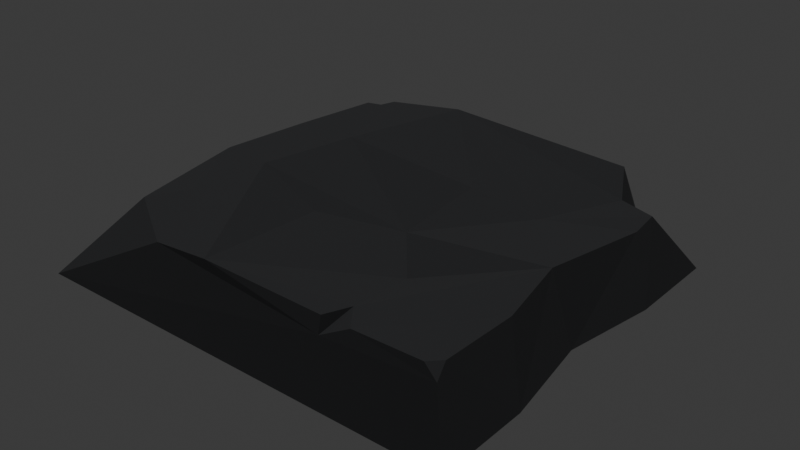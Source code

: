 # Source: cube_top_exploded.blend  (saved by Blender 5.0.118; exported with 4.5.12 LTS)
import bpy
from mathutils import Matrix  # noqa: F401  (used for matrix-valued properties, if any)

bpy.ops.wm.read_factory_settings(use_empty=True)
scene = bpy.context.scene
scene.name = 'Scene'

# ---- collections
col_collection = bpy.data.collections.new('Collection'); scene.collection.children.link(col_collection)

# ---- materials (node trees are filled in below, after node groups)
mat_base = bpy.data.materials.new('Base')
mat_base.use_backface_culling = True

# ---- material node trees
mat_base.use_nodes = True; mat_base.node_tree.nodes.clear()
_N = mat_base.node_tree.nodes; _L = mat_base.node_tree.links
n0 = _N.new('ShaderNodeBsdfPrincipled'); n0.name = 'Principled BSDF'; n0.location = (-200, 100)
n0.inputs[0].default_value = (0.04399, 0.04522, 0.04838, 1.0)
n0.inputs[2].default_value = 1.0
n1 = _N.new('ShaderNodeOutputMaterial'); n1.name = 'Material Output'; n1.location = (200, 100)
_L.new(n0.outputs[0], n1.inputs[0])
n1.is_active_output = True

# ---- world
world_world = bpy.data.worlds.new('World'); scene.world = world_world
world_world.use_nodes = True; world_world.node_tree.nodes.clear()
_N = world_world.node_tree.nodes; _L = world_world.node_tree.links
n0 = _N.new('ShaderNodeOutputWorld'); n0.name = 'World Output'; n0.location = (200, 100)
n1 = _N.new('ShaderNodeBackground'); n1.name = 'Background'; n1.location = (-200, 100)
n1.inputs[0].default_value = (0.05088, 0.05088, 0.05088, 1.0)
_L.new(n1.outputs[0], n0.inputs[0])
n0.is_active_output = True
world_world.color = (0.05088, 0.05088, 0.05088)
world_world.sun_shadow_jitter_overblur = 0.0

# ---- lights
light_sun = bpy.data.lights.new('Sun', 'SUN')
light_sun.energy = 1.0

# ---- meshes
me_cube_001 = bpy.data.meshes.new('Cube.001')
me_cube_001.from_pydata([(-0.5, -0.5, -0.075), (-0.3855, -0.3493, 0.07947), (-0.4286, 0.4339, -0.075), (0.5, -0.5, -0.075), (0.3849, 0.3834, -0.075), (-0.5, -0.5, -0.075), (0.5, -0.5, -0.075), (0.4413, -0.2357, 0.06991), (-0.03739, -0.5, -0.075), (-0.03739, -0.5, -0.075), (0.4166, -0.4413, 0.075), (0.4497, -0.4497, 0.05343), (0.4413, -0.4166, 0.075), (-0.3821, 0.4356, 0.05713), (-0.4071, 0.4011, 0.03423), (-0.4287, 0.389, 0.05713), (0.1997, -0.4548, 0.04056), (0.2615, -0.4413, 0.07189), (0.2213, -0.3888, 0.075), (0.1943, -0.4413, 0.07236), (-0.2335, -0.4413, 0.0653), (-0.4413, -0.06513, 0.08066), (-0.1848, 0.4413, 0.08392), (0.2129, 0.2036, 0.007864), (-0.09843, -0.4413, 0.07618), (0.0795, -0.07269, -0.06279), (0.4057, -0.0559, 0.07254), (-0.3096, 0.1948, 0.05713), (-0.3326, -0.262, 0.08372), (-0.1776, -0.06896, 0.007011), (-0.02806, 0.05523, -0.04359), (-0.3287, -0.06676, 0.075), (-0.4413, 0.1648, 0.06743), (0.4413, 0.1917, 0.05884), (0.01868, 0.2265, 0.01468), (0.2857, 0.4127, 0.07712), (0.3323, 0.3278, 0.04296), (0.2435, 0.5, -0.075), (0.5, 0.3628, -0.075), (0.5, 0.3628, -0.075), (0.2869, 0.5, -0.075), (0.4401, 0.2539, 0.06817), (0.3301, 0.4355, -0.075), (-0.387, 0.5, -0.075), (-0.5, 0.3792, -0.075), (-0.5, 0.3792, -0.075), (-0.3942, 0.3988, 0.05713), (0.4645, -0.06659, -0.075), (0.5, 0.1471, -0.075), (0.5, -0.2843, -0.075)], [(45, 5)], [(3, 8, 0, 5, 9, 6), (10, 11, 12), (13, 14, 15, 46), (0, 1, 21, 32, 15, 44), (2, 14, 13, 43), (19, 16, 18), (3, 11, 10, 17, 16, 8), (7, 18, 17), (8, 16, 19, 24, 20, 1, 0), (28, 24, 29, 31, 21), (28, 1, 20), (32, 21, 27), (24, 18, 25), (30, 25, 26, 23), (46, 27, 13), (26, 18, 7), (31, 30, 27, 21), (33, 23, 26), (23, 22, 34), (17, 10, 12, 7), (28, 21, 1), (24, 19, 18), (27, 22, 13), (28, 20, 24), (25, 30, 29), (29, 24, 25), (23, 34, 30), (25, 18, 26), (29, 30, 31), (15, 32, 27), (17, 18, 16), (34, 22, 27), (30, 34, 27), (6, 49, 7, 12, 11, 3), (36, 35, 22, 23), (41, 36, 23, 33), (41, 38, 36), (4, 36, 38, 39), (42, 36, 4), (35, 36, 42), (40, 35, 42), (43, 13, 22, 35, 40), (44, 15, 14, 2), (15, 27, 46), (26, 7, 49, 47), (33, 26, 47, 48), (41, 33, 48, 39, 38)])
_uv = me_cube_001.uv_layers.new(name='UVMap')
_uv.uv.foreach_set('vector', [0.375, 0.75, 0.375, 0.8843, 0.375, 1.0, 0.375, 1.0, 0.375, 0.8843, 0.375, 0.75, 0.6297, 0.7523, 0.589, 0.75, 0.625, 0.743, 0.8618, 0.5, 0.5571, 0.25, 0.75, 0.375, 0.8059, 0.4375, 0.375, 0.0, 0.6613, 0.02466, 0.625, 0.1066, 0.625, 0.1717, 0.625, 0.2368, 0.375, 0.2198, 0.375, 0.25, 0.5571, 0.25, 0.625, 0.2632, 0.375, 0.2767, 0.7112, 0.75, 0.5683, 0.8175, 0.6632, 0.7301, 0.375, 0.75, 0.589, 0.75, 0.6297, 0.7523, 0.6276, 0.7774, 0.5683, 0.8175, 0.375, 0.8843, 0.625, 0.6918, 0.6632, 0.7301, 0.6537, 0.7513, 0.375, 0.8843, 0.5683, 0.8175, 0.6681, 0.7931, 0.6482, 0.8884, 0.6391, 0.9324, 0.6964, 0.9832, 0.375, 1.0, 0.8202, 0.6696, 0.7866, 0.75, 0.7725, 0.6117, 0.799, 0.5942, 0.8188, 0.5813, 0.8202, 0.6696, 0.8469, 0.7087, 0.8215, 0.75, 0.625, 0.1717, 0.8188, 0.5813, 0.8103, 0.5396, 0.7866, 0.75, 0.6632, 0.7301, 0.7275, 0.6413, 0.7687, 0.5906, 0.7275, 0.6413, 0.625, 0.6414, 0.6831, 0.5599, 0.8059, 0.4375, 0.8103, 0.5396, 0.8618, 0.5, 0.625, 0.6414, 0.6632, 0.7301, 0.625, 0.6918, 0.799, 0.5942, 0.7687, 0.5906, 0.8103, 0.5396, 0.8188, 0.5813, 0.625, 0.5707, 0.6831, 0.5599, 0.625, 0.6414, 0.6831, 0.5599, 0.8023, 0.5, 0.7384, 0.551, 0.6537, 0.7513, 0.6297, 0.7523, 0.625, 0.743, 0.625, 0.6918, 0.8202, 0.6696, 0.8188, 0.5813, 0.8469, 0.7087, 0.7866, 0.75, 0.7112, 0.75, 0.6632, 0.7301, 0.8103, 0.5396, 0.8023, 0.5, 0.8618, 0.5, 0.8202, 0.6696, 0.8215, 0.75, 0.7866, 0.75, 0.7275, 0.6413, 0.7687, 0.5906, 0.7725, 0.6117, 0.7725, 0.6117, 0.7866, 0.75, 0.7275, 0.6413, 0.6831, 0.5599, 0.7384, 0.551, 0.7687, 0.5906, 0.7275, 0.6413, 0.6632, 0.7301, 0.625, 0.6414, 0.7725, 0.6117, 0.7687, 0.5906, 0.799, 0.5942, 0.625, 0.2368, 0.625, 0.1717, 0.8103, 0.5396, 0.6537, 0.7513, 0.6632, 0.7301, 0.5683, 0.8175, 0.7384, 0.551, 0.8023, 0.5, 0.8103, 0.5396, 0.7687, 0.5906, 0.7384, 0.551, 0.8103, 0.5396, 0.375, 0.75, 0.0, 0.0, 0.625, 0.6918, 0.625, 0.743, 0.589, 0.75, 0.375, 0.75, 0.6527, 0.5286, 0.6672, 0.5, 0.8023, 0.5, 0.6831, 0.5599, 0.625, 0.5299, 0.6527, 0.5286, 0.6831, 0.5599, 0.625, 0.5707, 0.625, 0.5299, 0.375, 0.5343, 0.6527, 0.5286, 0.0, 0.0, 0.6527, 0.5286, 0.375, 0.5343, 0.0, 0.0, 0.0, 0.0, 0.6527, 0.5286, 0.0, 0.0, 0.6672, 0.5, 0.6527, 0.5286, 0.0, 0.0, 0.375, 0.4359, 0.6672, 0.5, 0.0, 0.0, 0.375, 0.2767, 0.625, 0.2632, 0.625, 0.3227, 0.625, 0.4578, 0.375, 0.4359, 0.375, 0.2198, 0.625, 0.2368, 0.5571, 0.25, 0.375, 0.25, 0.75, 0.375, 0.8103, 0.5396, 0.8059, 0.4375, 0.625, 0.6414, 0.625, 0.6918, 0.0, 0.0, 0.0, 0.0, 0.625, 0.5707, 0.625, 0.6414, 0.0, 0.0, 0.0, 0.0, 0.625, 0.5299, 0.625, 0.5707, 0.0, 0.0, 0.0, 0.0, 0.375, 0.5343])
me_cube_001.materials.append(mat_base)
me_cube_001.update()

# ---- objects
ob_cube_001 = bpy.data.objects.new('Cube.001', me_cube_001)
ob_sun_noimp = bpy.data.objects.new('Sun-noimp', light_sun)

# ---- transforms, parenting, visibility, modifiers, constraints
ob_cube_001.location = (0.0, 0.0, 0.0)
ob_sun_noimp.location = (0.0, 0.0, 1.007)

# ---- collection membership
col_collection.objects.link(ob_cube_001)
col_collection.objects.link(ob_sun_noimp)

# ---- scene / render settings (as saved in the file)
scene.frame_start = 1; scene.frame_end = 250; scene.frame_set(1)
scene.render.engine = 'BLENDER_EEVEE_NEXT'
scene.render.bake_bias = 0.0
scene.render.bake_samples = 0
scene.cycles.sampling_pattern = 'TABULATED_SOBOL'
scene.eevee.use_volume_custom_range = False
scene.eevee.use_raytracing = True
bpy.context.view_layer.update()

# ---- added for rendering (the .blend has no active camera): camera
cam_auto = bpy.data.cameras.new('AutoCamera')
cam_auto.lens = 50.0
cam_auto.sensor_width = 36.0
cam_auto.clip_end = 1000.0
ob_auto_camera = bpy.data.objects.new('AutoCamera', cam_auto)
scene.collection.objects.link(ob_auto_camera)
ob_auto_camera.location = (1.3167, -1.58004, 1.05782)
ob_auto_camera.rotation_euler = (1.09748, -7.21219e-08, 0.694738)
scene.camera = ob_auto_camera
bpy.context.view_layer.update()
